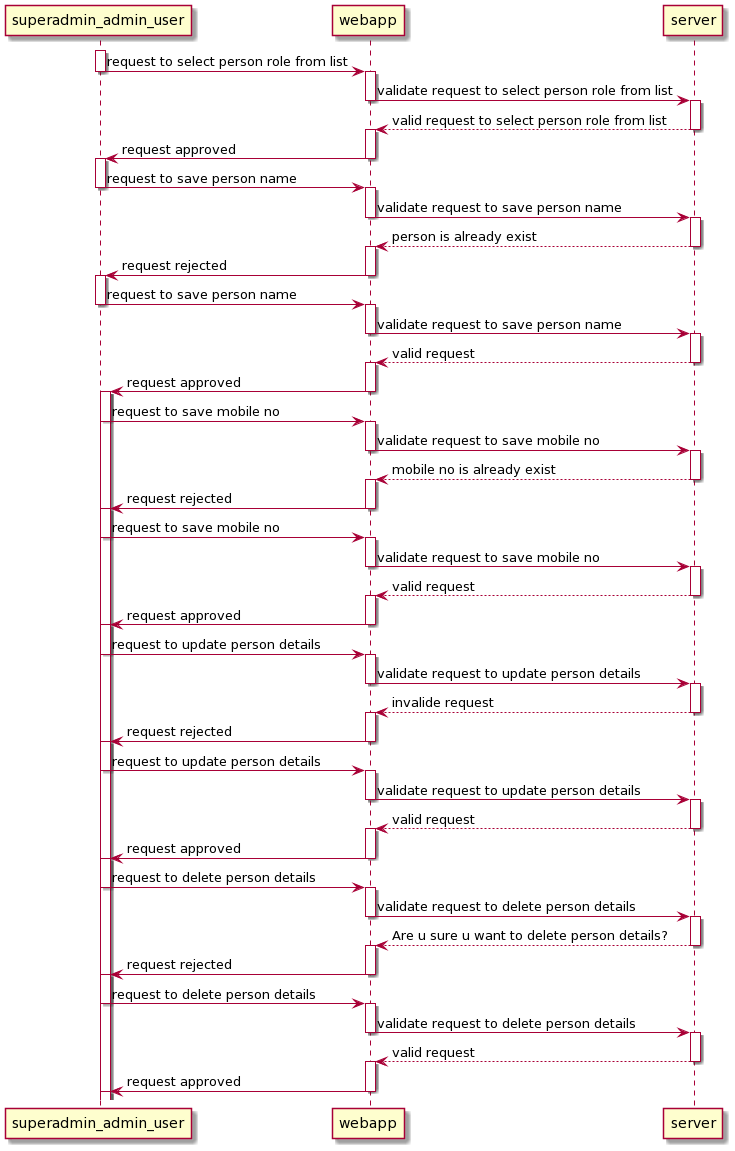

The diagram above was rendered by PlantUML. Its source (embedded in the PNG):
@startuml
activate superadmin_admin_user
superadmin_admin_user -> webapp:request to select person role from list
deactivate superadmin_admin_user 
activate webapp
webapp -> server:validate request to select person role from list
deactivate webapp
activate server
server --> webapp:valid request to select person role from list
deactivate server
activate webapp
webapp ->superadmin_admin_user:request approved
deactivate webapp

activate superadmin_admin_user
superadmin_admin_user -> webapp:request to save person name
deactivate superadmin_admin_user 
activate webapp
webapp -> server:validate request to save person name
deactivate webapp
activate server
server --> webapp:person is already exist
deactivate server
activate webapp
webapp ->superadmin_admin_user:request rejected
deactivate webapp


activate superadmin_admin_user
superadmin_admin_user -> webapp:request to save person name
deactivate superadmin_admin_user 
activate webapp
webapp -> server:validate request to save person name
deactivate webapp
activate server
server --> webapp:valid request
deactivate server
activate webapp
webapp ->superadmin_admin_user:request approved
deactivate webapp
activate superadmin_admin_user

activate superadmin_admin_user
superadmin_admin_user -> webapp:request to save mobile no
deactivate superadmin_admin_user 
activate webapp
webapp -> server:validate request to save mobile no
deactivate webapp
activate server
server --> webapp:mobile no is already exist
deactivate server
activate webapp
webapp ->superadmin_admin_user:request rejected
deactivate webapp


activate superadmin_admin_user
superadmin_admin_user -> webapp:request to save mobile no
deactivate superadmin_admin_user 
activate webapp
webapp -> server:validate request to save mobile no
deactivate webapp
activate server
server --> webapp:valid request
deactivate server
activate webapp
webapp ->superadmin_admin_user:request approved
deactivate webapp
activate superadmin_admin_user

superadmin_admin_user -> webapp:request to update person details
deactivate superadmin_admin_user 
activate webapp
webapp -> server:validate request to update person details
deactivate webapp
activate server
server --> webapp:invalide request
deactivate server
activate webapp
webapp ->superadmin_admin_user:request rejected
deactivate webapp
activate superadmin_admin_user

superadmin_admin_user -> webapp:request to update person details
deactivate superadmin_admin_user 
activate webapp
webapp -> server:validate request to update person details
deactivate webapp
activate server
server --> webapp:valid request
deactivate server
activate webapp
webapp ->superadmin_admin_user:request approved
deactivate webapp
activate superadmin_admin_user

superadmin_admin_user -> webapp:request to delete person details
deactivate superadmin_admin_user 
activate webapp
webapp -> server:validate request to delete person details
deactivate webapp
activate server
server --> webapp:Are u sure u want to delete person details?
deactivate server
activate webapp
webapp ->superadmin_admin_user:request rejected
deactivate webapp
activate superadmin_admin_user

superadmin_admin_user -> webapp:request to delete person details
deactivate superadmin_admin_user 
activate webapp
webapp -> server:validate request to delete person details
deactivate webapp
activate server
server --> webapp:valid request
deactivate server
activate webapp
webapp ->superadmin_admin_user:request approved
deactivate webapp
activate superadmin_admin_user

deactivate superadmin_admin_user
@enduml